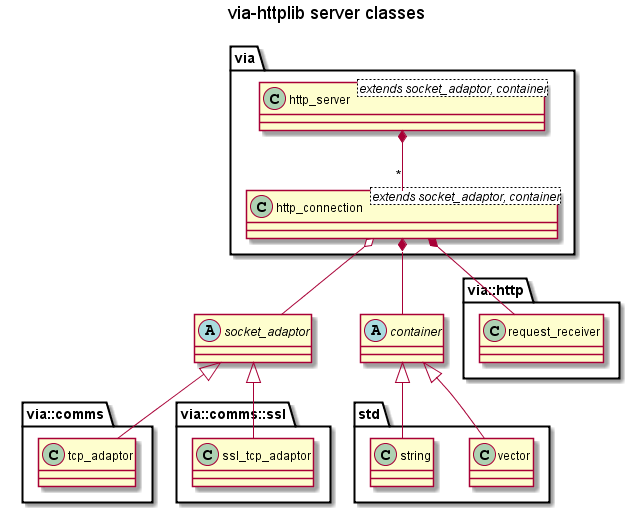

The diagram above was rendered by PlantUML. Its source (embedded in the PNG):
@startuml

'Copyright (c) 2013-2015 Ken Barker

title via-httplib server classes

set namespaceSeparator ::

class via::http_server<extends socket_adaptor, container>
via::http_server *-- "*" via::http_connection

class via::http_connection<extends socket_adaptor, container>
via::http_connection o-- socket_adaptor
via::http_connection *-- container
via::http_connection *-- via::http::request_receiver

abstract class socket_adaptor
socket_adaptor <|-- via::comms::tcp_adaptor
socket_adaptor <|-- via::comms::ssl::ssl_tcp_adaptor

abstract class container
container <|-- std::vector
container <|-- std::string

@enduml